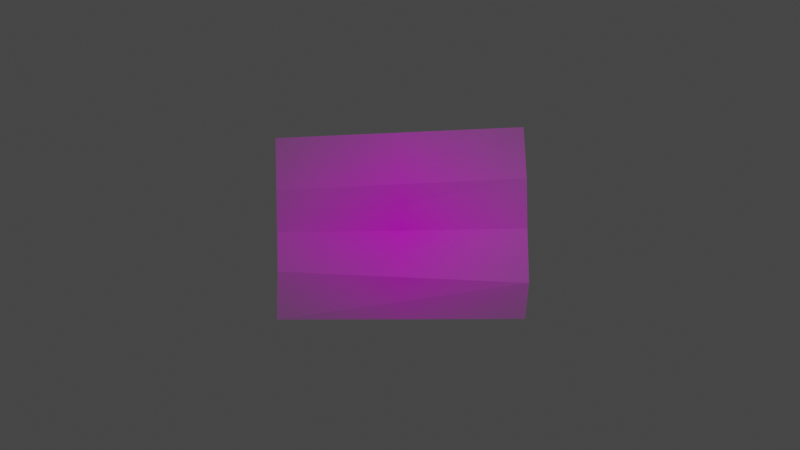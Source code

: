 # Source: crease_h_multiple.blend  (saved by Blender 3.5.10; exported with 4.5.12 LTS)
import bpy
from mathutils import Matrix  # noqa: F401  (used for matrix-valued properties, if any)

bpy.ops.wm.read_factory_settings(use_empty=True)
scene = bpy.context.scene
scene.name = 'Scene'

# ---- collections
col_collection = bpy.data.collections.new('Collection'); scene.collection.children.link(col_collection)

# ---- images (referenced by path relative to the original .blend; pixels are not part of the script)
import os
ASSET_DIR = os.environ.get("B2B_ASSET_DIR", "")  # directory of the original .blend (textures are referenced by path, not embedded)
HERE = os.path.dirname(os.path.abspath(__file__))  # packed textures are extracted next to this script under _unpacked/

def load_image(name, relpath, width, height, colorspace="sRGB"):
    """Load a texture the original file referenced (path relative to the .blend, or extracted next to this script)."""
    p = next((c for c in (os.path.join(HERE, relpath), os.path.join(ASSET_DIR, relpath)) if relpath and os.path.exists(c)), "")
    if p:
        img = bpy.data.images.load(p, check_existing=True)
        img.name = name
    else:  # same state as the original file: an image datablock whose file is absent (Cycles renders it pink)
        img = bpy.data.images.new(name, width, height)
        img.source = "FILE"
        img.filepath = "//" + (relpath or name)
    img.colorspace_settings.name = colorspace
    return img
img_demo_png = load_image('demo.png', 'demo.png', 1024, 1024, 'sRGB')

# ---- materials (node trees are filled in below, after node groups)
mat_demo = bpy.data.materials.new('demo')
mat_demo.surface_render_method = 'BLENDED'
mat_demo.blend_method = 'BLEND'

# ---- material node trees
mat_demo.use_nodes = True; mat_demo.node_tree.nodes.clear()
_N = mat_demo.node_tree.nodes; _L = mat_demo.node_tree.links
n0 = _N.new('ShaderNodeOutputMaterial'); n0.name = 'Material Output'; n0.location = (300, 300)
n1 = _N.new('ShaderNodeTexImage'); n1.name = 'Image Texture'; n1.location = (-200, 300)
n1.image = img_demo_png
n1.extension = 'CLIP'
n2 = _N.new('ShaderNodeBsdfPrincipled'); n2.name = 'Principled BSDF'; n2.location = (0, 300)
n2.distribution = 'GGX'
n2.subsurface_method = 'RANDOM_WALK_SKIN'
n2.inputs[3].default_value = 1.45
n2.inputs[27].default_value = (0.0, 0.0, 0.0, 1.0)
n2.inputs[28].default_value = 1.0
_L.new(n1.outputs[0], n2.inputs[0])
_L.new(n1.outputs[1], n2.inputs[4])
_L.new(n2.outputs[0], n0.inputs[0])
n0.is_active_output = True

# ---- world
world_world = bpy.data.worlds.new('World'); scene.world = world_world
world_world.use_nodes = True; world_world.node_tree.nodes.clear()
_N = world_world.node_tree.nodes; _L = world_world.node_tree.links
n0 = _N.new('ShaderNodeOutputWorld'); n0.name = 'World Output'; n0.location = (300, 300)
n1 = _N.new('ShaderNodeBackground'); n1.name = 'Background'; n1.location = (10, 300)
n1.inputs[0].default_value = (0.05088, 0.05088, 0.05088, 1.0)
_L.new(n1.outputs[0], n0.inputs[0])
n0.is_active_output = True
world_world.color = (0.05088, 0.05088, 0.05088)
world_world.use_sun_shadow = False
world_world.sun_shadow_jitter_overblur = 0.0

# ---- cameras
cam_camera = bpy.data.cameras.new('Camera')
cam_camera.clip_end = 100.0
cam_camera.ortho_scale = 7.314

# ---- lights
light_light = bpy.data.lights.new('Light', 'POINT')
light_light.transmission_factor = 0.0
light_light.energy = 1000.0
light_light.shadow_soft_size = 0.1
light_light.shadow_maximum_resolution = 0.006
light_light.use_absolute_resolution = True

# ---- meshes
me_demo = bpy.data.meshes.new('demo')
me_demo.from_pydata([(-0.539, -0.4145, 0.09275), (0.5504, -0.4133, 0.06975), (-0.542, 0.3781, 0.1251), (0.5421, 0.4291, 0.08638), (0.5548, -0.01531, 0.1145), (-0.5361, -0.03319, 0.1072), (0.5587, -0.2509, 0.1474), (-0.5292, -0.202, 0.1509), (0.5509, 0.2032, 0.1282), (-0.5367, 0.1518, 0.13)], [], [(0, 1, 6, 7), (5, 4, 8, 9), (7, 6, 4, 5), (9, 8, 3, 2)])
_uv = me_demo.uv_layers.new(name='UVMap')
_uv.uv.foreach_set('vector', [0.0, 0.0, 1.0, 0.0, 1.0, 0.2681, 0.0, 0.3265, 0.0, 0.5056, 1.0, 0.5027, 1.0, 0.7491, 0.0, 0.7037, 0.0, 0.3265, 1.0, 0.2681, 1.0, 0.5027, 0.0, 0.5056, 0.0, 0.7037, 1.0, 0.7491, 1.0, 1.0, 0.0, 1.0])
me_demo.materials.append(mat_demo)
me_demo.update()

# ---- objects
ob_light = bpy.data.objects.new('Light', light_light)
ob_camera = bpy.data.objects.new('Camera', cam_camera)
ob_demo_for_blender = bpy.data.objects.new('demo for blender', me_demo)

# ---- transforms, parenting, visibility, modifiers, constraints
ob_light.location = (4.286, 2.565, 5.904)
ob_light.rotation_euler = (0.6503, 0.05522, 1.866)
ob_light.lock_rotations_4d = False
ob_light.empty_display_type = 'ARROWS'
ob_light.color = (0.0, 0.0, 0.0, 0.0)
ob_light.lineart.crease_threshold = 0.0
ob_camera.location = (0.0, 0.0, 4.958)
ob_camera.lock_rotations_4d = False
ob_camera.empty_display_type = 'ARROWS'
ob_camera.color = (0.0, 0.0, 0.0, 0.0)
ob_camera.display_type = 'WIRE'
ob_camera.lineart.crease_threshold = 0.0
ob_demo_for_blender.location = (0.0, 0.0, 0.0)

# ---- collection membership
col_collection.objects.link(ob_light)
col_collection.objects.link(ob_camera)
col_collection.objects.link(ob_demo_for_blender)

# ---- scene / render settings (as saved in the file)
scene.camera = ob_camera
scene.frame_start = 1; scene.frame_end = 250; scene.frame_set(1)
scene.render.engine = 'BLENDER_EEVEE_NEXT'
scene.cycles.sampling_pattern = 'TABULATED_SOBOL'
scene.view_settings.view_transform = 'Filmic'
bpy.context.view_layer.update()
